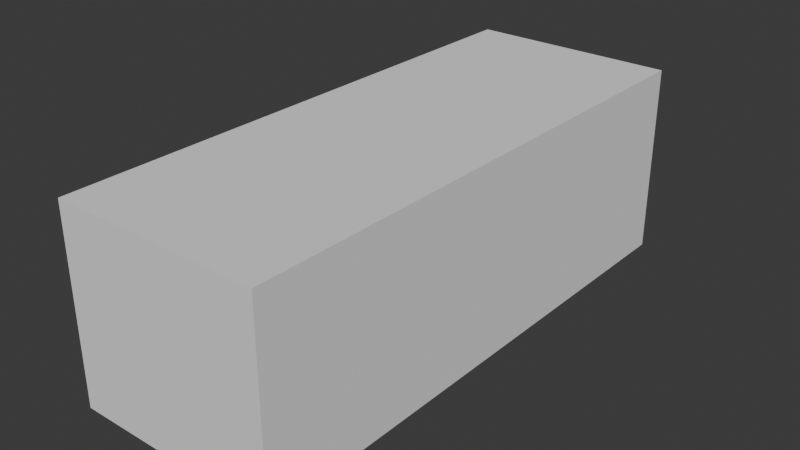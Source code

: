 # Source: toytrunk.blend  (saved by Blender 5.0.118; exported with 4.5.12 LTS)
import bpy
from mathutils import Matrix  # noqa: F401  (used for matrix-valued properties, if any)

bpy.ops.wm.read_factory_settings(use_empty=True)
scene = bpy.context.scene
scene.name = 'Scene'

# ---- collections
col_collection = bpy.data.collections.new('Collection'); scene.collection.children.link(col_collection)

# ---- world
world_world = bpy.data.worlds.new('World'); scene.world = world_world
world_world.use_nodes = True; world_world.node_tree.nodes.clear()
_N = world_world.node_tree.nodes; _L = world_world.node_tree.links
n0 = _N.new('ShaderNodeOutputWorld'); n0.name = 'World Output'; n0.location = (200, 100)
n1 = _N.new('ShaderNodeBackground'); n1.name = 'Background'; n1.location = (-200, 100)
n1.inputs[0].default_value = (0.05088, 0.05088, 0.05088, 1.0)
_L.new(n1.outputs[0], n0.inputs[0])
n0.is_active_output = True
world_world.color = (0.05088, 0.05088, 0.05088)
world_world.sun_shadow_jitter_overblur = 0.0

# ---- meshes
me_cube_001 = bpy.data.meshes.new('Cube.001')
me_cube_001.from_pydata([(-1.0, -1.0, -1.0), (-1.0, -1.0, 1.0), (-1.0, 1.0, -1.0), (-1.0, 1.0, 1.0), (1.0, -1.0, -1.0), (1.0, -1.0, 1.0), (1.0, 1.0, -1.0), (1.0, 1.0, 1.0)], [], [(0, 1, 3, 2), (2, 3, 7, 6), (6, 7, 5, 4), (4, 5, 1, 0), (2, 6, 4, 0), (7, 3, 1, 5)])
_uv = me_cube_001.uv_layers.new(name='UVMap')
_uv.uv.foreach_set('vector', [0.375, 0.0, 0.625, 0.0, 0.625, 0.25, 0.375, 0.25, 0.375, 0.25, 0.625, 0.25, 0.625, 0.5, 0.375, 0.5, 0.375, 0.5, 0.625, 0.5, 0.625, 0.75, 0.375, 0.75, 0.375, 0.75, 0.625, 0.75, 0.625, 1.0, 0.375, 1.0, 0.125, 0.5, 0.375, 0.5, 0.375, 0.75, 0.125, 0.75, 0.625, 0.5, 0.875, 0.5, 0.875, 0.75, 0.625, 0.75])
me_cube_001.update()

# ---- objects
ob_main = bpy.data.objects.new('main', me_cube_001)

# ---- transforms, parenting, visibility, modifiers, constraints
ob_main.location = (0.0, 0.0, 0.0)
ob_main.scale = (1.198, 3.136, 1.103)

# ---- collection membership
col_collection.objects.link(ob_main)

# ---- scene / render settings (as saved in the file)
scene.frame_start = 1; scene.frame_end = 250; scene.frame_set(1)
scene.render.engine = 'BLENDER_EEVEE_NEXT'
scene.render.bake_bias = 0.0
scene.render.bake_samples = 0
scene.cycles.sampling_pattern = 'TABULATED_SOBOL'
scene.eevee.use_volume_custom_range = False
bpy.context.view_layer.update()

# ---- added for rendering (the .blend has no active camera and no usable light): camera, sun
cam_auto = bpy.data.cameras.new('AutoCamera')
cam_auto.lens = 50.0
cam_auto.sensor_width = 36.0
cam_auto.clip_end = 1000.0
ob_auto_camera = bpy.data.objects.new('AutoCamera', cam_auto)
scene.collection.objects.link(ob_auto_camera)
ob_auto_camera.location = (6.53902, -7.84683, 5.23122)
ob_auto_camera.rotation_euler = (1.09748, -7.21219e-08, 0.694738)
scene.camera = ob_auto_camera
light_auto_sun = bpy.data.lights.new('AutoSun', 'SUN')
light_auto_sun.energy = 3.0
light_auto_sun.angle = 0.0523599
ob_auto_sun = bpy.data.objects.new('AutoSun', light_auto_sun)
scene.collection.objects.link(ob_auto_sun)
ob_auto_sun.rotation_euler = (0.872665, 0.174533, 0.523599)
bpy.context.view_layer.update()
